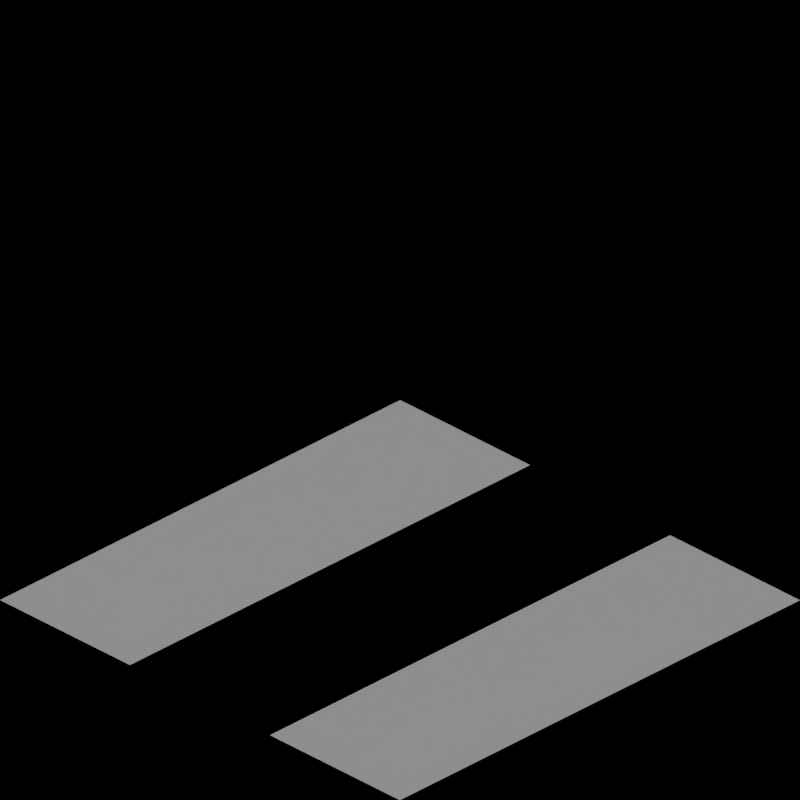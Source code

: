 # Source: monorail_toyland.blend  (saved by Blender 2.63.0; exported with 4.5.12 LTS)
import bpy
from mathutils import Matrix  # noqa: F401  (used for matrix-valued properties, if any)

bpy.ops.wm.read_factory_settings(use_empty=True)
scene = bpy.context.scene
scene.name = 'Scene'

# ---- collections
col_collection_1 = bpy.data.collections.new('Collection 1'); scene.collection.children.link(col_collection_1)
col_collection_2 = bpy.data.collections.new('Collection 2'); scene.collection.children.link(col_collection_2)

# ---- materials (node trees are filled in below, after node groups)
mat_grass_toyland = bpy.data.materials.new('Grass_Toyland')

# ---- material node trees

# ---- world
world_world = bpy.data.worlds.new('World'); scene.world = world_world
world_world.color = (0.0, 0.0, 0.0)
world_world.use_sun_shadow = False
world_world.sun_shadow_jitter_overblur = 0.0
world_world.cycles.sampling_method = 'MANUAL'
world_world.cycles.sample_map_resolution = 256
world_world.light_settings.ao_factor = 0.5

# ---- cameras
cam_camera = bpy.data.cameras.new('Camera')
cam_camera.type = 'ORTHO'
cam_camera.clip_end = 100.0
cam_camera.lens = 35.0
cam_camera.sensor_width = 32.0
cam_camera.sensor_height = 18.0
cam_camera.ortho_scale = 2.828
cam_camera.dof.focus_distance = 0.0
cam_camera.dof.aperture_fstop = 128.0

# ---- lights
light_lamp = bpy.data.lights.new('Lamp', 'SUN')
light_lamp.transmission_factor = 0.0
light_lamp.cutoff_distance = 30.0
light_lamp.use_shadow = False
light_lamp.angle = 1.571
light_lamp.energy = 1.0
light_lamp.shadow_buffer_clip_start = 1.001
light_lamp.shadow_soft_size = 1.0
light_lamp.shadow_cascade_max_distance = 1000.0
light_lamp.cycles.use_multiple_importance_sampling = False
light_lamp_001 = bpy.data.lights.new('Lamp.001', 'SUN')
light_lamp_001.transmission_factor = 0.0
light_lamp_001.cutoff_distance = 30.0
light_lamp_001.angle = 1.571
light_lamp_001.energy = 1.0
light_lamp_001.shadow_buffer_clip_start = 1.001
light_lamp_001.shadow_soft_size = 1.0
light_lamp_001.shadow_cascade_max_distance = 1000.0
light_lamp_001.cycles.use_multiple_importance_sampling = False

# ---- meshes
me_ballast2 = bpy.data.meshes.new('Ballast2')
me_ballast2.from_pydata([], [], [])
me_ballast2.materials.append(None)
me_ballast2.materials.append(None)
me_ballast2.materials.append(None)
me_ballast2.update()
me_terrain = bpy.data.meshes.new('Terrain')
me_terrain.from_pydata([(1.0, -1.0, 0.0), (-1.0, -1.0, 0.0), (1.0, 1.0, 0.0), (-1.0, 1.0, 0.0), (-4.0, -1.0, 0.0), (-6.0, -1.0, 0.0), (-4.0, 1.0, 0.0), (-6.0, 1.0, 0.0), (-9.0, -1.0, 0.0), (-11.0, -1.0, 0.0), (-9.0, 1.0, 0.0), (-11.0, 1.0, 0.0), (-26.0, 1.0, 0.0), (-24.0, -1.0, 0.0), (-24.65, -1.0, 0.0), (-24.0, -0.35, 0.0), (-31.0, -1.0, 0.5), (-31.0, 1.0, 0.0), (-29.0, -1.0, 0.0), (-39.0, -1.0, 0.0), (-41.0, -1.0, 0.5), (-39.0, 1.0, 0.0), (-41.0, 1.0, 0.5), (-1.0, 0.35, 0.0), (1.0, 0.35, 0.0), (1.0, -0.35, 0.0), (-1.0, -0.35, 0.0), (-4.65, 1.0, 0.0), (-5.35, 1.0, 0.0), (-4.0, -0.35, 0.0), (-4.0, 0.35, 0.0), (-10.35, -1.0, 0.0), (-10.35, 1.0, 0.0), (-10.35, 0.35, 0.0), (-9.65, 0.35, 0.0), (-9.65, 1.0, 0.0), (-9.65, -1.0, 0.0), (-9.0, 0.35, 0.0), (-11.0, 0.35, 0.0), (-9.0, -0.35, 0.0), (-9.65, -0.35, 0.0), (-10.35, -0.35, 0.0), (-11.0, -0.35, 0.0), (-14.0, -1.0, 0.0), (-14.0, 1.0, 0.0), (-16.0, 1.0, 0.0), (-14.65, 1.0, 0.0), (-15.35, 1.0, 0.0), (-14.0, -0.35, 0.0), (-14.0, 0.35, 0.0), (-16.0, -1.0, 0.0), (-15.35, -1.0, 0.0), (-14.65, -1.0, 0.0), (-16.0, 0.35, 0.0), (-16.0, -0.35, 0.0), (-19.0, -1.0, 0.0), (-21.0, -1.0, 0.0), (-19.0, 1.0, 0.0), (-21.0, 1.0, 0.0), (-20.35, -1.0, 0.0), (-20.35, 1.0, 0.0), (-19.0, 0.35, 0.0), (-19.65, 1.0, 0.0), (-19.65, -1.0, 0.0), (-19.0, 0.35, 0.0), (-19.0, -0.35, 0.0), (-19.0, -0.35, 0.0), (-24.65, -1.0, 0.0), (-24.0, 0.35, 0.0), (-24.65, 1.0, 0.0), (-24.0, 0.35, 0.0), (-24.0, 1.0, 0.0), (-26.0, -1.0, 0.0), (-26.0, -0.35, 0.0), (-25.35, -1.0, 0.0), (-26.0, -0.35, 0.0), (-25.35, 1.0, 0.0), (-26.0, 0.35, 0.0), (-25.35, 1.0, 0.0), (-30.35, 1.0, 0.0), (-29.0, -0.35, 0.0), (-29.0, 0.35, 0.0), (-29.65, 1.0, 0.0), (-29.0, 0.35, 0.0), (-29.0, 1.0, 0.0), (-34.0, 1.0, 0.0), (-34.0, -1.0, 0.5), (-36.0, 1.0, 0.5), (-34.65, -1.0, 0.5), (-36.0, 0.35, 0.5), (-36.0, -0.35, 0.5), (-35.35, -1.0, 0.5), (-36.0, -0.35, 0.5), (-36.0, -1.0, 0.5), (-41.0, 0.35, 0.5), (-39.0, 0.35, 0.0), (-39.0, -0.35, 0.0), (-41.0, -0.35, 0.5), (1.0, 4.0, 0.0), (-1.0, 4.0, 0.0), (1.0, 6.0, 0.0), (-1.0, 6.0, 0.0), (-4.0, 4.0, 0.0), (-6.0, 4.0, 0.0), (-4.0, 6.0, 0.0), (-6.0, 6.0, 0.0), (-9.0, 4.0, 0.0), (-11.0, 4.0, 0.0), (-9.0, 6.0, 0.0), (-11.0, 6.0, 0.0), (-26.0, 6.0, 0.0), (-24.0, 4.0, 0.0), (-24.65, 4.0, 0.0), (-24.0, 4.65, 0.0), (-31.0, 4.0, 0.5), (-31.0, 6.0, 0.0), (-29.0, 4.0, 0.0), (-39.0, 4.0, 0.0), (-41.0, 4.0, 0.5), (-39.0, 6.0, 0.0), (-41.0, 6.0, 0.5), (-1.0, 5.35, 0.0), (1.0, 5.35, 0.0), (1.0, 4.65, 0.0), (-1.0, 4.65, 0.0), (-4.65, 6.0, 0.0), (-5.35, 6.0, 0.0), (-4.0, 4.65, 0.0), (-4.0, 5.35, 0.0), (-10.35, 4.0, 0.0), (-10.35, 6.0, 0.0), (-10.35, 5.35, 0.0), (-9.65, 5.35, 0.0), (-9.65, 6.0, 0.0), (-9.65, 4.0, 0.0), (-9.0, 5.35, 0.0), (-11.0, 5.35, 0.0), (-9.0, 4.65, 0.0), (-9.65, 4.65, 0.0), (-10.35, 4.65, 0.0), (-11.0, 4.65, 0.0), (-14.0, 4.0, 0.0), (-14.0, 6.0, 0.0), (-16.0, 6.0, 0.0), (-14.65, 6.0, 0.0), (-15.35, 6.0, 0.0), (-14.0, 4.65, 0.0), (-14.0, 5.35, 0.0), (-16.0, 4.0, 0.0), (-15.35, 4.0, 0.0), (-14.65, 4.0, 0.0), (-16.0, 5.35, 0.0), (-16.0, 4.65, 0.0), (-19.0, 4.0, 0.0), (-21.0, 4.0, 0.0), (-19.0, 6.0, 0.0), (-21.0, 6.0, 0.0), (-20.35, 4.0, 0.0), (-20.35, 6.0, 0.0), (-19.0, 5.35, 0.0), (-19.65, 6.0, 0.0), (-19.65, 4.0, 0.0), (-19.0, 5.35, 0.0), (-19.0, 4.65, 0.0), (-19.0, 4.65, 0.0), (-24.65, 4.0, 0.0), (-24.0, 5.35, 0.0), (-24.65, 6.0, 0.0), (-24.0, 5.35, 0.0), (-24.0, 6.0, 0.0), (-26.0, 4.0, 0.0), (-26.0, 4.65, 0.0), (-25.35, 4.0, 0.0), (-26.0, 4.65, 0.0), (-25.35, 6.0, 0.0), (-26.0, 5.35, 0.0), (-25.35, 6.0, 0.0), (-30.35, 6.0, 0.0), (-29.0, 4.65, 0.0), (-29.0, 5.35, 0.0), (-29.65, 6.0, 0.0), (-29.0, 5.35, 0.0), (-29.0, 6.0, 0.0), (-34.0, 6.0, 0.0), (-34.0, 4.0, 0.5), (-36.0, 6.0, 0.5), (-34.65, 4.0, 0.5), (-36.0, 5.35, 0.5), (-36.0, 4.65, 0.5), (-35.35, 4.0, 0.5), (-36.0, 4.65, 0.5), (-36.0, 4.0, 0.5), (-41.0, 5.35, 0.5), (-39.0, 5.35, 0.0), (-39.0, 4.65, 0.0), (-41.0, 4.65, 0.5)], [], [(25, 26, 1, 0), (28, 7, 5, 4, 29), (41, 42, 9, 31), (59, 56, 58, 60), (72, 74, 73, 75), (16, 18, 17), (96, 97, 20, 19), (2, 3, 23, 24), (6, 27, 30), (39, 40, 36, 8), (32, 11, 38, 33), (10, 35, 34, 37), (44, 49, 46), (48, 47, 45, 53, 52, 43), (50, 51, 54), (65, 66, 63, 55), (57, 62, 61, 64), (12, 77, 78, 76), (13, 15, 14, 67), (71, 69, 70, 68), (18, 80, 79, 17), (84, 82, 83, 81), (85, 87, 86), (87, 89, 88, 86), (93, 91, 92, 90), (21, 22, 94, 95), (123, 124, 99, 98), (126, 105, 103, 102, 127), (139, 140, 107, 129), (157, 154, 156, 158), (170, 172, 171, 173), (114, 116, 115), (194, 195, 118, 117), (100, 101, 121, 122), (104, 125, 128), (137, 138, 134, 106), (130, 109, 136, 131), (108, 133, 132, 135), (142, 147, 144), (146, 145, 143, 151, 150, 141), (148, 149, 152), (163, 164, 161, 153), (155, 160, 159, 162), (110, 175, 176, 174), (111, 113, 112, 165), (169, 167, 168, 166), (116, 178, 177, 115), (182, 180, 181, 179), (183, 185, 184), (185, 187, 186, 184), (191, 189, 190, 188), (119, 120, 192, 193)])
_uv = me_terrain.uv_layers.new(name='UVMap')
_uv.uv.foreach_set('vector', [1.0, 0.325, 0.0, 0.325, 0.0, 0.0, 1.0, 0.0, 0.325, 1.0, 0.0, 1.0, 0.0, 0.0, 1.0, 0.0, 1.0, 0.325, 0.325, 0.325, 0.0, 0.325, 0.0, 0.0, 0.325, 0.0, 0.325, 0.0, 0.0, 0.0, 0.0, 1.0, 0.325, 1.0, 0.0, 0.0, 0.325, 0.0, 0.0, 0.325, 0.0, 0.325, 0.0, 0.0, 1.0, 0.0, 0.0, 1.0, 1.0, 0.325, 0.0, 0.325, 0.0, 0.0, 1.0, 0.0, 1.0, 1.0, 0.0, 1.0, 0.0, 0.675, 1.0, 0.675, 1.0, 1.0, 0.675, 1.0, 1.0, 0.675, 1.0, 0.325, 0.675, 0.325, 0.675, 0.0, 1.0, 0.0, 0.325, 1.0, 0.0, 1.0, 0.0, 0.675, 0.325, 0.675, 1.0, 1.0, 0.675, 1.0, 0.675, 0.675, 1.0, 0.675, 1.0, 1.0, 1.0, 0.675, 0.675, 1.0, 1.0, 0.325, 0.325, 1.0, 0.0, 1.0, 0.0, 0.675, 0.675, 0.0, 1.0, 0.0, 0.0, 0.0, 0.325, 0.0, 0.0, 0.325, 1.0, 0.325, 1.0, 0.325, 0.675, 0.0, 1.0, 0.0, 1.0, 1.0, 0.675, 1.0, 1.0, 0.675, 1.0, 0.675, 0.0, 1.0, 0.0, 0.675, 0.325, 1.0, 0.325, 1.0, 1.0, 0.0, 1.0, 0.325, 0.675, 0.0, 0.675, 0.0, 1.0, 1.0, 0.675, 1.0, 1.0, 0.675, 1.0, 0.675, 1.0, 0.0, 1.0, 0.325, 0.325, 1.0, 0.0, 1.0, 1.0, 1.0, 0.675, 1.0, 1.0, 0.675, 1.0, 0.675, 1.0, 1.0, 0.0, 1.0, 1.0, 8.884e-07, 0.0, 1.0, 0.0, 0.675, 0.675, 8.884e-07, 1.0, 8.884e-07, 0.0, 0.0, 0.325, 8.884e-07, 0.0, 0.325, 0.0, 0.325, 1.0, 1.0, 0.0, 1.0, 0.0, 0.675, 1.0, 0.675, 0.325, 0.0, 0.325, 1.0, 0.0, 1.0, 0.0, 0.0, 1.0, 0.675, 1.0, 1.0, 0.0, 1.0, 0.0, 0.0, 0.325, 0.0, 0.325, 0.675, 0.325, 1.0, 0.0, 1.0, 0.0, 0.675, 0.0, 0.675, 0.0, 1.0, 1.0, 1.0, 1.0, 0.675, 0.0, 1.0, 0.0, 0.675, 0.325, 1.0, 0.325, 1.0, 0.0, 1.0, 0.0, 0.0, 1.0, 1.0, 0.325, 0.0, 0.325, 1.0, 0.0, 1.0, 0.0, 0.0, 1.0, 0.0, 1.0, 1.0, 0.675, 1.0, 0.675, 0.0, 1.0, 0.0, 1.0, 0.325, 0.675, 0.0, 0.325, 0.0, 0.325, 0.325, 0.0, 0.325, 0.0, 0.0, 1.0, 0.675, 1.0, 1.0, 0.675, 1.0, 0.675, 0.675, 1.0, 0.0, 1.0, 0.325, 0.675, 0.325, 0.675, 0.0, 1.0, 0.0, 0.675, 0.0, 1.0, 0.325, 0.325, 0.0, 1.0, 0.675, 1.0, 1.0, 0.675, 1.0, 0.0, 0.325, 0.0, 0.0, 0.0, 1.0, 0.0, 0.675, 0.325, 1.0, 0.325, 2.132e-06, 0.325, 0.0, 0.0, 0.325, 0.0, 2.132e-06, 1.0, 2.132e-06, 1.0, 0.325, 0.675, 2.132e-06, 0.675, 2.132e-06, 1.0, 1.0, 0.675, 1.0, 1.0, 0.675, 1.0, 0.675, 0.0, 0.0, 0.325, 0.0, 0.0, 0.325, 0.0, 0.325, 1.0, 0.0, 1.0, 0.325, 0.675, 0.0, 0.675, 0.0, 0.0, 0.0, 0.325, 0.0, 1.0, 0.675, 1.0, 1.0, 1.0, 0.0, 1.0, 0.325, 0.675, 0.0, 0.675, 0.0, 1.0, 0.0, 1.0, 1.0, 0.0, 0.0, 1.0, 1.0, 0.675, 1.0, 0.0, 0.325, 0.0, 0.0, 0.0, 1.0, 0.0, 0.675, 0.325, 1.0, 0.325, 1.0, 1.0, 0.0, 1.0, 1.0, 0.675, 1.0, 0.675, 0.0])
me_terrain.materials.append(mat_grass_toyland)
me_terrain.use_remesh_preserve_volume = False
me_terrain.use_remesh_preserve_attributes = False
me_terrain.use_mirror_vertex_groups = False
me_terrain.update()

# ---- objects
ob_rotationcontrol = bpy.data.objects.new('RotationControl', None)
ob_cameratarget = bpy.data.objects.new('CameraTarget', None)
ob_camera = bpy.data.objects.new('Camera', cam_camera)
ob_lamp = bpy.data.objects.new('Lamp', light_lamp)
ob_ballast1 = bpy.data.objects.new('Ballast1', None)
ob_ballast1a = bpy.data.objects.new('Ballast1a', None)
ob_ballast2a = bpy.data.objects.new('Ballast2a', None)
ob_ballast2b = bpy.data.objects.new('Ballast2b', None)
ob_ballast2c = bpy.data.objects.new('Ballast2c', None)
ob_ballast2d = bpy.data.objects.new('Ballast2d', None)
ob_ballast2e = bpy.data.objects.new('Ballast2e', None)
ob_ballast3 = bpy.data.objects.new('Ballast3', None)
ob_ballast3a = bpy.data.objects.new('Ballast3a', None)
ob_ballast4 = bpy.data.objects.new('Ballast4', None)
ob_ballast4a = bpy.data.objects.new('Ballast4a', None)
ob_ballast5 = bpy.data.objects.new('Ballast5', None)
ob_ballast5a = bpy.data.objects.new('Ballast5a', None)
ob_ballast6 = bpy.data.objects.new('Ballast6', None)
ob_ballast6a = bpy.data.objects.new('Ballast6a', None)
ob_rail1 = bpy.data.objects.new('Rail1', None)
ob_rail1a = bpy.data.objects.new('Rail1a', None)
ob_rail1b = bpy.data.objects.new('Rail1b', None)
ob_rail2 = bpy.data.objects.new('Rail2', None)
ob_rail2a = bpy.data.objects.new('Rail2a', None)
ob_rail2b = bpy.data.objects.new('Rail2b', None)
ob_rail2c_001 = bpy.data.objects.new('Rail2c.001', None)
ob_rail2c = bpy.data.objects.new('Rail2c', None)
ob_rail2d = bpy.data.objects.new('Rail2d', None)
ob_rail2e = bpy.data.objects.new('Rail2e', None)
ob_rail3 = bpy.data.objects.new('Rail3', None)
ob_rail3a = bpy.data.objects.new('Rail3a', None)
ob_rail4 = bpy.data.objects.new('Rail4', None)
ob_rail5 = bpy.data.objects.new('Rail5', None)
ob_ballast2e_001 = bpy.data.objects.new('Ballast2e.001', me_ballast2)
ob_terrain = bpy.data.objects.new('Terrain', me_terrain)
ob_lamp_001 = bpy.data.objects.new('Lamp.001', light_lamp_001)

# ---- transforms, parenting, visibility, modifiers, constraints
ob_rotationcontrol.location = (0.0, 0.0, 0.0)
ob_rotationcontrol.rotation_euler = (0.0, 0.0, 3.142)
ob_rotationcontrol.empty_image_offset = (0.0, 0.0)
ob_rotationcontrol.lineart.crease_threshold = 0.0
ob_cameratarget.parent = ob_rotationcontrol
ob_cameratarget.location = (0.0, 0.0, 0.817)
ob_cameratarget.empty_image_offset = (0.0, 0.0)
ob_cameratarget.lineart.crease_threshold = 0.0
ob_camera.parent = ob_cameratarget
ob_camera.location = (1.0, 1.0, 0.817)
ob_camera.rotation_euler = (1.109, 0.01082, 0.8149)
ob_camera.lock_rotations_4d = False
ob_camera.empty_display_type = 'ARROWS'
ob_camera.color = (0.0, 0.0, 0.0, 0.0)
ob_camera.display_type = 'WIRE'
ob_camera.lineart.crease_threshold = 0.0
_c = ob_camera.constraints.new('TRACK_TO'); _c.name = 'TrackTo'
_c.target = ob_cameratarget
ob_lamp.parent = ob_rotationcontrol
ob_lamp.location = (-1.0, 2.0, 0.8)
ob_lamp.lock_rotations_4d = False
ob_lamp.empty_display_type = 'ARROWS'
ob_lamp.color = (0.0, 0.0, 0.0, 0.0)
ob_lamp.lineart.crease_threshold = 0.0
_c = ob_lamp.constraints.new('TRACK_TO'); _c.name = 'TrackTo'
_c.target = ob_rotationcontrol
ob_ballast1.location = (0.0, 0.0, 0.0)
ob_ballast1a.location = (0.0, 0.0, 0.0)
ob_ballast2a.location = (0.0, 0.0, 0.0)
ob_ballast2b.location = (0.0, 0.0, 0.0)
ob_ballast2c.location = (0.0, 0.0, 0.0)
ob_ballast2d.location = (0.0, 0.0, 0.0)
ob_ballast2e.location = (0.0, 0.0, 0.0)
ob_ballast3.location = (0.0, 0.0, 0.0)
ob_ballast3a.location = (0.0, 0.0, 0.0)
ob_ballast4.location = (0.0, 0.0, 0.0)
ob_ballast4a.location = (0.0, 0.0, 0.0)
ob_ballast5.location = (0.0, 0.0, 0.0)
ob_ballast5a.location = (0.0, 0.0, 0.0)
ob_ballast6.location = (0.0, 0.0, 0.0)
ob_ballast6a.location = (0.0, 0.0, 0.0)
ob_rail1.location = (0.0, 0.0, 0.0)
ob_rail1a.location = (0.0, 0.0, 0.0)
ob_rail1b.location = (0.0, 0.0, 0.0)
ob_rail2.location = (0.0, 0.0, 0.0)
ob_rail2a.location = (0.0, 0.0, 0.0)
ob_rail2b.location = (0.0, 0.0, 0.0)
ob_rail2c_001.location = (0.0, 0.0, 0.0)
ob_rail2c.location = (0.0, 0.0, 0.0)
ob_rail2d.location = (0.0, 0.0, 0.0)
ob_rail2e.location = (0.0, 0.0, 0.0)
ob_rail3.location = (0.0, 0.0, 0.0)
ob_rail3a.location = (0.0, 0.0, 0.0)
ob_rail4.location = (0.0, 0.0, 0.0)
ob_rail5.location = (0.0, 0.0, 0.0)
ob_ballast2e_001.location = (-5.0, 0.0, 0.0)
ob_ballast2e_001.scale = (1.0, 50.0, 1.0)
ob_ballast2e_001.lineart.crease_threshold = 0.0
ob_terrain.location = (0.0, 0.0, 0.0)
ob_terrain.lineart.crease_threshold = 0.0
ob_lamp_001.parent = ob_rotationcontrol
ob_lamp_001.location = (-1.0, 2.0, 2.0)
ob_lamp_001.lock_rotations_4d = False
ob_lamp_001.empty_display_type = 'ARROWS'
ob_lamp_001.color = (0.0, 0.0, 0.0, 0.0)
ob_lamp_001.lineart.crease_threshold = 0.0
_c = ob_lamp_001.constraints.new('TRACK_TO'); _c.name = 'TrackTo'
_c.target = ob_rotationcontrol

# ---- collection membership
col_collection_1.objects.link(ob_rotationcontrol)
col_collection_1.objects.link(ob_cameratarget)
col_collection_1.objects.link(ob_camera)
col_collection_1.objects.link(ob_lamp)
col_collection_1.objects.link(ob_ballast1)
col_collection_1.objects.link(ob_ballast1a)
col_collection_1.objects.link(ob_ballast2a)
col_collection_1.objects.link(ob_ballast2b)
col_collection_1.objects.link(ob_ballast2c)
col_collection_1.objects.link(ob_ballast2d)
col_collection_1.objects.link(ob_ballast2e)
col_collection_1.objects.link(ob_ballast3)
col_collection_1.objects.link(ob_ballast3a)
col_collection_1.objects.link(ob_ballast4)
col_collection_1.objects.link(ob_ballast4a)
col_collection_1.objects.link(ob_ballast5)
col_collection_1.objects.link(ob_ballast5a)
col_collection_1.objects.link(ob_ballast6)
col_collection_1.objects.link(ob_ballast6a)
col_collection_1.objects.link(ob_rail1)
col_collection_1.objects.link(ob_rail1a)
col_collection_1.objects.link(ob_rail1b)
col_collection_1.objects.link(ob_rail2)
col_collection_1.objects.link(ob_rail2a)
col_collection_1.objects.link(ob_rail2b)
col_collection_1.objects.link(ob_rail2c_001)
col_collection_1.objects.link(ob_rail2c)
col_collection_1.objects.link(ob_rail2d)
col_collection_1.objects.link(ob_rail2e)
col_collection_1.objects.link(ob_rail3)
col_collection_1.objects.link(ob_rail3a)
col_collection_1.objects.link(ob_rail4)
col_collection_1.objects.link(ob_rail5)
col_collection_1.objects.link(ob_ballast2e_001)
col_collection_1.objects.link(ob_terrain)
col_collection_2.objects.link(ob_lamp_001)

# ---- scene / render settings (as saved in the file)
scene.camera = ob_camera
scene.frame_start = 1; scene.frame_end = 80; scene.frame_set(3)
scene.render.engine = 'BLENDER_EEVEE_NEXT'
scene.render.image_settings.compression = 90
scene.render.resolution_x = 256
scene.render.resolution_y = 256
scene.render.dither_intensity = 0.0
scene.render.bake_margin = 2
scene.render.bake_bias = 0.0
scene.cycles.use_denoising = False
scene.cycles.samples = 10
scene.cycles.sampling_pattern = 'TABULATED_SOBOL'
scene.cycles.light_sampling_threshold = 0.0
scene.cycles.use_adaptive_sampling = False
scene.cycles.use_light_tree = False
scene.cycles.blur_glossy = 0.0
scene.cycles.volume_bounces = 1
scene.cycles.pixel_filter_type = 'GAUSSIAN'
scene.cycles.sample_clamp_indirect = 0.0
scene.view_settings.view_transform = 'Standard'
bpy.context.view_layer.update()
